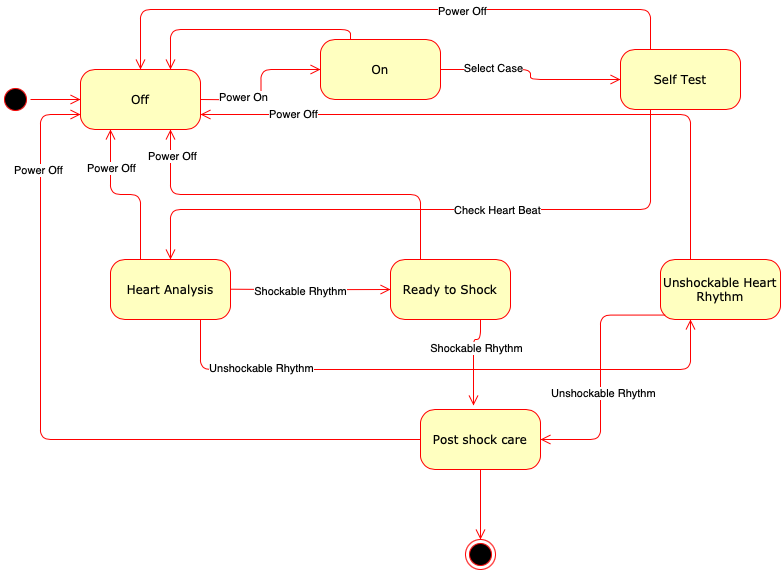

The diagram above was exported from draw.io. Its source (the exported page's mxGraphModel, read from the mxfile embedded in the PNG):
<mxGraphModel dx="1434" dy="1027" grid="1" gridSize="10" guides="1" tooltips="1" connect="1" arrows="1" fold="1" page="1" pageScale="1" pageWidth="1100" pageHeight="850" background="none" math="0" shadow="0">
  <root>
    <mxCell id="0" />
    <mxCell id="1" parent="0" />
    <mxCell id="382b91b5511bd0f7-1" value="" style="ellipse;html=1;shape=startState;fillColor=#000000;strokeColor=#ff0000;rounded=1;shadow=0;comic=0;labelBackgroundColor=none;fontFamily=Verdana;fontSize=12;fontColor=#000000;align=center;direction=south;" parent="1" vertex="1">
      <mxGeometry x="130" y="135" width="30" height="30" as="geometry" />
    </mxCell>
    <mxCell id="382b91b5511bd0f7-5" value="Heart Analysis" style="rounded=1;whiteSpace=wrap;html=1;arcSize=24;fillColor=#ffffc0;strokeColor=#ff0000;shadow=0;comic=0;labelBackgroundColor=none;fontFamily=Verdana;fontSize=12;fontColor=#000000;align=center;" parent="1" vertex="1">
      <mxGeometry x="240" y="310" width="120" height="60" as="geometry" />
    </mxCell>
    <mxCell id="382b91b5511bd0f7-6" value="Off" style="rounded=1;whiteSpace=wrap;html=1;arcSize=24;fillColor=#ffffc0;strokeColor=#ff0000;shadow=0;comic=0;labelBackgroundColor=none;fontFamily=Verdana;fontSize=12;fontColor=#000000;align=center;" parent="1" vertex="1">
      <mxGeometry x="210" y="120" width="120" height="60" as="geometry" />
    </mxCell>
    <mxCell id="382b91b5511bd0f7-7" value="On" style="rounded=1;whiteSpace=wrap;html=1;arcSize=24;fillColor=#ffffc0;strokeColor=#ff0000;shadow=0;comic=0;labelBackgroundColor=none;fontFamily=Verdana;fontSize=12;fontColor=#000000;align=center;" parent="1" vertex="1">
      <mxGeometry x="450" y="90" width="120" height="60" as="geometry" />
    </mxCell>
    <mxCell id="382b91b5511bd0f7-9" value="Unshockable Heart Rhythm" style="rounded=1;whiteSpace=wrap;html=1;arcSize=24;fillColor=#ffffc0;strokeColor=#ff0000;shadow=0;comic=0;labelBackgroundColor=none;fontFamily=Verdana;fontSize=12;fontColor=#000000;align=center;" parent="1" vertex="1">
      <mxGeometry x="790" y="310" width="120" height="60" as="geometry" />
    </mxCell>
    <mxCell id="382b91b5511bd0f7-10" value="Ready to Shock" style="rounded=1;whiteSpace=wrap;html=1;arcSize=24;fillColor=#ffffc0;strokeColor=#ff0000;shadow=0;comic=0;labelBackgroundColor=none;fontFamily=Verdana;fontSize=12;fontColor=#000000;align=center;" parent="1" vertex="1">
      <mxGeometry x="520" y="310" width="120" height="60" as="geometry" />
    </mxCell>
    <mxCell id="2a3bc250acf0617d-9" style="edgeStyle=orthogonalEdgeStyle;html=1;labelBackgroundColor=none;endArrow=open;endSize=8;strokeColor=#ff0000;fontFamily=Verdana;fontSize=12;align=left;" parent="1" source="382b91b5511bd0f7-1" target="382b91b5511bd0f7-6" edge="1">
      <mxGeometry relative="1" as="geometry" />
    </mxCell>
    <mxCell id="2a3bc250acf0617d-12" style="edgeStyle=orthogonalEdgeStyle;html=1;exitX=0.25;exitY=0;entryX=0.25;entryY=1;labelBackgroundColor=none;endArrow=open;endSize=8;strokeColor=#ff0000;fontFamily=Verdana;fontSize=12;align=left;" parent="1" source="382b91b5511bd0f7-5" target="382b91b5511bd0f7-6" edge="1">
      <mxGeometry relative="1" as="geometry" />
    </mxCell>
    <mxCell id="eZoadEdC7ipxpJOAzssK-23" value="Power Off" style="edgeLabel;html=1;align=center;verticalAlign=middle;resizable=0;points=[];" parent="2a3bc250acf0617d-12" vertex="1" connectable="0">
      <mxGeometry x="0.5292" relative="1" as="geometry">
        <mxPoint as="offset" />
      </mxGeometry>
    </mxCell>
    <mxCell id="24f968d109e7d6b4-3" value="" style="ellipse;html=1;shape=endState;fillColor=#000000;strokeColor=#ff0000;rounded=1;shadow=0;comic=0;labelBackgroundColor=none;fontFamily=Verdana;fontSize=12;fontColor=#000000;align=center;" parent="1" vertex="1">
      <mxGeometry x="595" y="590" width="30" height="30" as="geometry" />
    </mxCell>
    <mxCell id="eZoadEdC7ipxpJOAzssK-1" value="Post shock care" style="rounded=1;whiteSpace=wrap;html=1;arcSize=24;fillColor=#ffffc0;strokeColor=#ff0000;shadow=0;comic=0;labelBackgroundColor=none;fontFamily=Verdana;fontSize=12;fontColor=#000000;align=center;" parent="1" vertex="1">
      <mxGeometry x="550" y="460" width="120" height="60" as="geometry" />
    </mxCell>
    <mxCell id="eZoadEdC7ipxpJOAzssK-2" value="Self Test" style="rounded=1;whiteSpace=wrap;html=1;arcSize=24;fillColor=#ffffc0;strokeColor=#ff0000;shadow=0;comic=0;labelBackgroundColor=none;fontFamily=Verdana;fontSize=12;fontColor=#000000;align=center;" parent="1" vertex="1">
      <mxGeometry x="750" y="100" width="120" height="60" as="geometry" />
    </mxCell>
    <mxCell id="eZoadEdC7ipxpJOAzssK-4" style="edgeStyle=orthogonalEdgeStyle;html=1;labelBackgroundColor=none;endArrow=open;endSize=8;strokeColor=#ff0000;fontFamily=Verdana;fontSize=12;align=left;entryX=0;entryY=0.5;entryDx=0;entryDy=0;" parent="1" target="382b91b5511bd0f7-7" edge="1">
      <mxGeometry relative="1" as="geometry">
        <mxPoint x="330" y="150" as="sourcePoint" />
        <mxPoint x="380" y="150" as="targetPoint" />
      </mxGeometry>
    </mxCell>
    <mxCell id="eZoadEdC7ipxpJOAzssK-18" value="Power On" style="edgeLabel;html=1;align=center;verticalAlign=middle;resizable=0;points=[];" parent="eZoadEdC7ipxpJOAzssK-4" vertex="1" connectable="0">
      <mxGeometry x="-0.4377" y="3" relative="1" as="geometry">
        <mxPoint as="offset" />
      </mxGeometry>
    </mxCell>
    <mxCell id="eZoadEdC7ipxpJOAzssK-5" style="edgeStyle=orthogonalEdgeStyle;html=1;labelBackgroundColor=none;endArrow=open;endSize=8;strokeColor=#ff0000;fontFamily=Verdana;fontSize=12;align=left;entryX=0;entryY=0.5;entryDx=0;entryDy=0;" parent="1" source="382b91b5511bd0f7-7" target="eZoadEdC7ipxpJOAzssK-2" edge="1">
      <mxGeometry relative="1" as="geometry">
        <mxPoint x="630" y="130" as="sourcePoint" />
        <mxPoint x="680" y="130" as="targetPoint" />
      </mxGeometry>
    </mxCell>
    <mxCell id="eZoadEdC7ipxpJOAzssK-19" value="Select Case" style="edgeLabel;html=1;align=center;verticalAlign=middle;resizable=0;points=[];" parent="eZoadEdC7ipxpJOAzssK-5" vertex="1" connectable="0">
      <mxGeometry x="-0.4491" y="2" relative="1" as="geometry">
        <mxPoint as="offset" />
      </mxGeometry>
    </mxCell>
    <mxCell id="eZoadEdC7ipxpJOAzssK-7" style="edgeStyle=orthogonalEdgeStyle;html=1;labelBackgroundColor=none;endArrow=open;endSize=8;strokeColor=#ff0000;fontFamily=Verdana;fontSize=12;align=left;exitX=0.25;exitY=1;exitDx=0;exitDy=0;" parent="1" source="eZoadEdC7ipxpJOAzssK-2" target="382b91b5511bd0f7-5" edge="1">
      <mxGeometry relative="1" as="geometry">
        <mxPoint x="730" y="220" as="sourcePoint" />
        <mxPoint x="780" y="220" as="targetPoint" />
        <Array as="points">
          <mxPoint x="780" y="260" />
          <mxPoint x="300" y="260" />
        </Array>
      </mxGeometry>
    </mxCell>
    <mxCell id="eZoadEdC7ipxpJOAzssK-30" value="Check Heart Beat" style="edgeLabel;html=1;align=center;verticalAlign=middle;resizable=0;points=[];" parent="eZoadEdC7ipxpJOAzssK-7" vertex="1" connectable="0">
      <mxGeometry x="-0.1952" relative="1" as="geometry">
        <mxPoint as="offset" />
      </mxGeometry>
    </mxCell>
    <mxCell id="eZoadEdC7ipxpJOAzssK-8" style="edgeStyle=orthogonalEdgeStyle;html=1;labelBackgroundColor=none;endArrow=open;endSize=8;strokeColor=#ff0000;fontFamily=Verdana;fontSize=12;align=left;entryX=0;entryY=0.5;entryDx=0;entryDy=0;" parent="1" target="382b91b5511bd0f7-10" edge="1">
      <mxGeometry relative="1" as="geometry">
        <mxPoint x="360" y="339.71000000000004" as="sourcePoint" />
        <mxPoint x="410" y="339.71000000000004" as="targetPoint" />
      </mxGeometry>
    </mxCell>
    <mxCell id="eZoadEdC7ipxpJOAzssK-28" value="Shockable Rhythm" style="edgeLabel;html=1;align=center;verticalAlign=middle;resizable=0;points=[];" parent="eZoadEdC7ipxpJOAzssK-8" vertex="1" connectable="0">
      <mxGeometry x="-0.1279" y="-1" relative="1" as="geometry">
        <mxPoint as="offset" />
      </mxGeometry>
    </mxCell>
    <mxCell id="eZoadEdC7ipxpJOAzssK-9" style="edgeStyle=orthogonalEdgeStyle;html=1;labelBackgroundColor=none;endArrow=open;endSize=8;strokeColor=#ff0000;fontFamily=Verdana;fontSize=12;align=left;exitX=0.75;exitY=1;exitDx=0;exitDy=0;entryX=0.25;entryY=1;entryDx=0;entryDy=0;" parent="1" source="382b91b5511bd0f7-5" target="382b91b5511bd0f7-9" edge="1">
      <mxGeometry relative="1" as="geometry">
        <mxPoint x="370" y="400" as="sourcePoint" />
        <mxPoint x="420" y="400" as="targetPoint" />
        <Array as="points">
          <mxPoint x="330" y="420" />
          <mxPoint x="820" y="420" />
        </Array>
      </mxGeometry>
    </mxCell>
    <mxCell id="eZoadEdC7ipxpJOAzssK-29" value="Unshockable Rhythm" style="edgeLabel;html=1;align=center;verticalAlign=middle;resizable=0;points=[];" parent="eZoadEdC7ipxpJOAzssK-9" vertex="1" connectable="0">
      <mxGeometry x="-0.6281" y="2" relative="1" as="geometry">
        <mxPoint as="offset" />
      </mxGeometry>
    </mxCell>
    <mxCell id="eZoadEdC7ipxpJOAzssK-10" style="edgeStyle=orthogonalEdgeStyle;html=1;labelBackgroundColor=none;endArrow=open;endSize=8;strokeColor=#ff0000;fontFamily=Verdana;fontSize=12;align=left;exitX=0.75;exitY=1;exitDx=0;exitDy=0;" parent="1" source="382b91b5511bd0f7-10" edge="1">
      <mxGeometry relative="1" as="geometry">
        <mxPoint x="600" y="400" as="sourcePoint" />
        <mxPoint x="603" y="456" as="targetPoint" />
        <Array as="points">
          <mxPoint x="610" y="390" />
          <mxPoint x="603" y="390" />
        </Array>
      </mxGeometry>
    </mxCell>
    <mxCell id="eZoadEdC7ipxpJOAzssK-26" value="Shockable Rhythm" style="edgeLabel;html=1;align=center;verticalAlign=middle;resizable=0;points=[];" parent="eZoadEdC7ipxpJOAzssK-10" vertex="1" connectable="0">
      <mxGeometry x="-0.2521" y="1" relative="1" as="geometry">
        <mxPoint x="1" as="offset" />
      </mxGeometry>
    </mxCell>
    <mxCell id="eZoadEdC7ipxpJOAzssK-11" style="edgeStyle=orthogonalEdgeStyle;html=1;labelBackgroundColor=none;endArrow=open;endSize=8;strokeColor=#ff0000;fontFamily=Verdana;fontSize=12;align=left;exitX=0.04;exitY=0.926;exitDx=0;exitDy=0;exitPerimeter=0;entryX=1;entryY=0.5;entryDx=0;entryDy=0;" parent="1" source="382b91b5511bd0f7-9" target="eZoadEdC7ipxpJOAzssK-1" edge="1">
      <mxGeometry relative="1" as="geometry">
        <mxPoint x="760" y="400" as="sourcePoint" />
        <mxPoint x="810" y="400" as="targetPoint" />
      </mxGeometry>
    </mxCell>
    <mxCell id="eZoadEdC7ipxpJOAzssK-25" value="Unshockable Rhythm" style="edgeLabel;html=1;align=center;verticalAlign=middle;resizable=0;points=[];" parent="eZoadEdC7ipxpJOAzssK-11" vertex="1" connectable="0">
      <mxGeometry x="0.15" y="2" relative="1" as="geometry">
        <mxPoint as="offset" />
      </mxGeometry>
    </mxCell>
    <mxCell id="eZoadEdC7ipxpJOAzssK-12" style="edgeStyle=orthogonalEdgeStyle;html=1;labelBackgroundColor=none;endArrow=open;endSize=8;strokeColor=#ff0000;fontFamily=Verdana;fontSize=12;align=left;exitX=0.25;exitY=0;exitDx=0;exitDy=0;entryX=0.75;entryY=0;entryDx=0;entryDy=0;" parent="1" source="382b91b5511bd0f7-7" target="382b91b5511bd0f7-6" edge="1">
      <mxGeometry relative="1" as="geometry">
        <mxPoint x="460" y="30" as="sourcePoint" />
        <mxPoint x="510" y="30" as="targetPoint" />
      </mxGeometry>
    </mxCell>
    <mxCell id="eZoadEdC7ipxpJOAzssK-13" style="edgeStyle=orthogonalEdgeStyle;html=1;labelBackgroundColor=none;endArrow=open;endSize=8;strokeColor=#ff0000;fontFamily=Verdana;fontSize=12;align=left;exitX=0.25;exitY=0;exitDx=0;exitDy=0;entryX=0.5;entryY=0;entryDx=0;entryDy=0;" parent="1" source="eZoadEdC7ipxpJOAzssK-2" target="382b91b5511bd0f7-6" edge="1">
      <mxGeometry relative="1" as="geometry">
        <mxPoint x="770" y="50" as="sourcePoint" />
        <mxPoint x="820" y="50" as="targetPoint" />
        <Array as="points">
          <mxPoint x="780" y="60" />
          <mxPoint x="270" y="60" />
        </Array>
      </mxGeometry>
    </mxCell>
    <mxCell id="eZoadEdC7ipxpJOAzssK-20" value="Power Off" style="edgeLabel;html=1;align=center;verticalAlign=middle;resizable=0;points=[];" parent="eZoadEdC7ipxpJOAzssK-13" vertex="1" connectable="0">
      <mxGeometry x="-0.2508" y="1" relative="1" as="geometry">
        <mxPoint as="offset" />
      </mxGeometry>
    </mxCell>
    <mxCell id="eZoadEdC7ipxpJOAzssK-14" style="edgeStyle=orthogonalEdgeStyle;html=1;labelBackgroundColor=none;endArrow=open;endSize=8;strokeColor=#ff0000;fontFamily=Verdana;fontSize=12;align=left;exitX=0.25;exitY=0;exitDx=0;exitDy=0;entryX=0.75;entryY=1;entryDx=0;entryDy=0;" parent="1" source="382b91b5511bd0f7-10" target="382b91b5511bd0f7-6" edge="1">
      <mxGeometry relative="1" as="geometry">
        <mxPoint x="530" y="209.97" as="sourcePoint" />
        <mxPoint x="440" y="319.97" as="targetPoint" />
      </mxGeometry>
    </mxCell>
    <mxCell id="eZoadEdC7ipxpJOAzssK-22" value="Power Off" style="edgeLabel;html=1;align=center;verticalAlign=middle;resizable=0;points=[];" parent="eZoadEdC7ipxpJOAzssK-14" vertex="1" connectable="0">
      <mxGeometry x="0.8632" y="-1" relative="1" as="geometry">
        <mxPoint as="offset" />
      </mxGeometry>
    </mxCell>
    <mxCell id="eZoadEdC7ipxpJOAzssK-15" style="edgeStyle=orthogonalEdgeStyle;html=1;labelBackgroundColor=none;endArrow=open;endSize=8;strokeColor=#ff0000;fontFamily=Verdana;fontSize=12;align=left;exitX=0.25;exitY=0;exitDx=0;exitDy=0;entryX=1;entryY=0.75;entryDx=0;entryDy=0;" parent="1" source="382b91b5511bd0f7-9" target="382b91b5511bd0f7-6" edge="1">
      <mxGeometry relative="1" as="geometry">
        <mxPoint x="700" y="270" as="sourcePoint" />
        <mxPoint x="750" y="270" as="targetPoint" />
      </mxGeometry>
    </mxCell>
    <mxCell id="eZoadEdC7ipxpJOAzssK-21" value="Power Off" style="edgeLabel;html=1;align=center;verticalAlign=middle;resizable=0;points=[];" parent="eZoadEdC7ipxpJOAzssK-15" vertex="1" connectable="0">
      <mxGeometry x="0.7092" y="-1" relative="1" as="geometry">
        <mxPoint as="offset" />
      </mxGeometry>
    </mxCell>
    <mxCell id="eZoadEdC7ipxpJOAzssK-16" style="edgeStyle=orthogonalEdgeStyle;html=1;labelBackgroundColor=none;endArrow=open;endSize=8;strokeColor=#ff0000;fontFamily=Verdana;fontSize=12;align=left;exitX=0;exitY=0.5;exitDx=0;exitDy=0;entryX=0;entryY=0.75;entryDx=0;entryDy=0;" parent="1" source="eZoadEdC7ipxpJOAzssK-1" target="382b91b5511bd0f7-6" edge="1">
      <mxGeometry relative="1" as="geometry">
        <mxPoint x="480" y="440" as="sourcePoint" />
        <mxPoint x="530" y="440" as="targetPoint" />
        <Array as="points">
          <mxPoint x="170" y="490" />
          <mxPoint x="170" y="165" />
        </Array>
      </mxGeometry>
    </mxCell>
    <mxCell id="eZoadEdC7ipxpJOAzssK-24" value="Power Off" style="edgeLabel;html=1;align=center;verticalAlign=middle;resizable=0;points=[];" parent="eZoadEdC7ipxpJOAzssK-16" vertex="1" connectable="0">
      <mxGeometry x="0.7449" y="3" relative="1" as="geometry">
        <mxPoint as="offset" />
      </mxGeometry>
    </mxCell>
    <mxCell id="eZoadEdC7ipxpJOAzssK-17" style="edgeStyle=orthogonalEdgeStyle;html=1;labelBackgroundColor=none;endArrow=open;endSize=8;strokeColor=#ff0000;fontFamily=Verdana;fontSize=12;align=left;exitX=0.5;exitY=1;exitDx=0;exitDy=0;entryX=0.5;entryY=0;entryDx=0;entryDy=0;" parent="1" source="eZoadEdC7ipxpJOAzssK-1" target="24f968d109e7d6b4-3" edge="1">
      <mxGeometry relative="1" as="geometry">
        <mxPoint x="470" y="530" as="sourcePoint" />
        <mxPoint x="520" y="530" as="targetPoint" />
      </mxGeometry>
    </mxCell>
  </root>
</mxGraphModel>